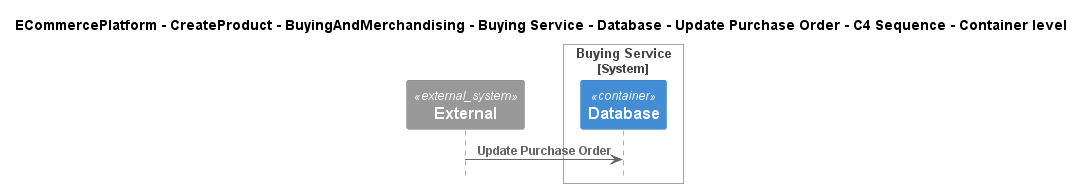

The diagram above was rendered by PlantUML. Its source (embedded in the PNG):
@startuml
!include ..\..\..\..\..\..\..\..\..\.c4s\C4_Sequence.puml

title ECommercePlatform - CreateProduct - BuyingAndMerchandising - Buying Service - Database - Update Purchase Order - C4 Sequence - Container level

System_Ext(C4InterFlow.SoftwareSystems.ExternalSystem, "External", "")

System_Boundary(ECommercePlatform.CreateProduct.BuyingAndMerchandising.SoftwareSystems.BuyingService, "Buying Service")
    Container(ECommercePlatform.CreateProduct.BuyingAndMerchandising.SoftwareSystems.BuyingService.Containers.Database, "Database", "", "")
Boundary_End()

Rel(C4InterFlow.SoftwareSystems.ExternalSystem, ECommercePlatform.CreateProduct.BuyingAndMerchandising.SoftwareSystems.BuyingService.Containers.Database, "Update Purchase Order")


@enduml